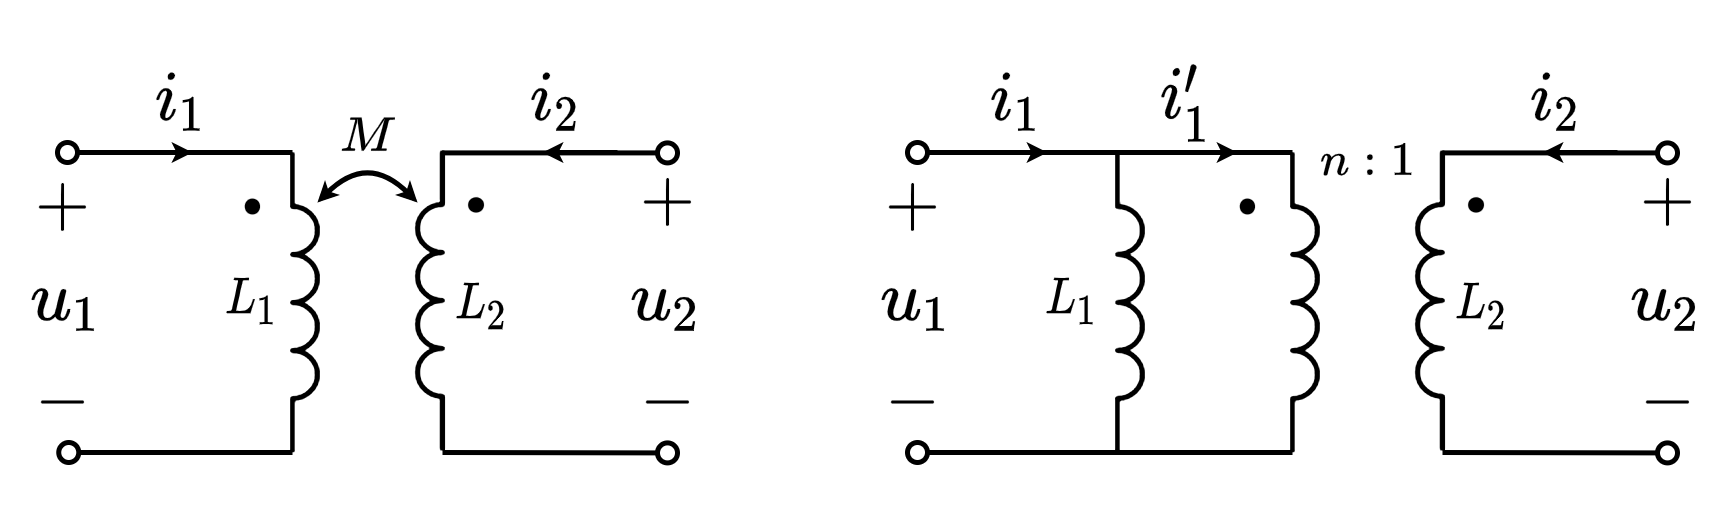

The diagram above was exported from draw.io. Its source (the exported page's mxGraphModel, read from the mxfile embedded in the PNG):
<mxGraphModel dx="449" dy="326" grid="1" gridSize="5" guides="1" tooltips="1" connect="1" arrows="1" fold="1" page="1" pageScale="1" pageWidth="827" pageHeight="1169" math="1" shadow="0">
  <root>
    <mxCell id="0" />
    <mxCell id="1" parent="0" />
    <mxCell id="27SKs51xHxYA8YTg16wp-24" value="" style="pointerEvents=1;verticalLabelPosition=bottom;shadow=0;dashed=0;align=center;html=1;verticalAlign=top;shape=mxgraph.electrical.inductors.inductor_3;direction=south;deletable=1;fixDash=0;snapToPoint=0;comic=0;sketch=0;strokeWidth=1;" vertex="1" parent="1">
      <mxGeometry x="405" y="260" width="5" height="60" as="geometry" />
    </mxCell>
    <mxCell id="27SKs51xHxYA8YTg16wp-4" value="" style="pointerEvents=1;verticalLabelPosition=bottom;shadow=0;dashed=0;align=center;html=1;verticalAlign=top;shape=mxgraph.electrical.inductors.inductor_3;direction=south;deletable=1;fixDash=0;snapToPoint=0;comic=0;sketch=0;strokeWidth=1;" vertex="1" parent="1">
      <mxGeometry x="440" y="260" width="5" height="60" as="geometry" />
    </mxCell>
    <mxCell id="EXZ0jSH6nmQkh8uxzPcn-27" value="$$M$$" style="text;html=1;resizable=1;autosize=1;align=center;verticalAlign=middle;points=[];fillColor=none;strokeColor=none;rounded=0;fontFamily=simsun;fontSize=10;movable=1;rotatable=1;deletable=1;editable=1;connectable=0;" parent="1" vertex="1">
      <mxGeometry x="245" y="248" width="20" height="15" as="geometry" />
    </mxCell>
    <mxCell id="EXZ0jSH6nmQkh8uxzPcn-18" value="$$i_1$$" style="text;html=1;resizable=0;autosize=1;align=center;verticalAlign=middle;points=[];fillColor=none;strokeColor=none;rounded=0;fontSize=12;connectable=0;" parent="1" vertex="1">
      <mxGeometry x="190" y="240" width="55" height="20" as="geometry" />
    </mxCell>
    <mxCell id="EXZ0jSH6nmQkh8uxzPcn-19" value="$$i_2$$" style="text;html=1;resizable=0;autosize=1;align=center;verticalAlign=middle;points=[];fillColor=none;strokeColor=none;rounded=0;fontSize=12;connectable=0;" parent="1" vertex="1">
      <mxGeometry x="265" y="239.57999999999998" width="55" height="20" as="geometry" />
    </mxCell>
    <mxCell id="EXZ0jSH6nmQkh8uxzPcn-1" value="" style="pointerEvents=1;verticalLabelPosition=bottom;shadow=0;dashed=0;align=center;html=1;verticalAlign=top;shape=mxgraph.electrical.inductors.inductor_3;direction=south;deletable=1;fixDash=0;snapToPoint=0;comic=0;sketch=0;strokeWidth=1;" parent="1" vertex="1">
      <mxGeometry x="240" y="260" width="5" height="60" as="geometry" />
    </mxCell>
    <mxCell id="EXZ0jSH6nmQkh8uxzPcn-2" value="" style="endArrow=none;html=1;rounded=0;startArrow=oval;startFill=0;endSize=4;startSize=4;deletable=1;fixDash=0;snapToPoint=0;" parent="1" edge="1">
      <mxGeometry width="50" height="50" relative="1" as="geometry">
        <mxPoint x="195" y="260" as="sourcePoint" />
        <mxPoint x="240" y="260" as="targetPoint" />
      </mxGeometry>
    </mxCell>
    <mxCell id="EXZ0jSH6nmQkh8uxzPcn-3" value="" style="endArrow=none;html=1;rounded=0;startArrow=oval;startFill=0;endSize=4;startSize=4;deletable=1;fixDash=0;snapToPoint=0;" parent="1" edge="1">
      <mxGeometry width="50" height="50" relative="1" as="geometry">
        <mxPoint x="195.25" y="320" as="sourcePoint" />
        <mxPoint x="240" y="320" as="targetPoint" />
      </mxGeometry>
    </mxCell>
    <mxCell id="EXZ0jSH6nmQkh8uxzPcn-4" value="$$\cdot$$" style="text;html=1;resizable=1;autosize=1;align=center;verticalAlign=middle;points=[];fillColor=none;strokeColor=none;rounded=0;fontSize=20;movable=1;rotatable=1;deletable=1;editable=1;connectable=0;fixDash=0;snapToPoint=0;" parent="1" vertex="1">
      <mxGeometry x="221" y="263" width="21" height="14" as="geometry" />
    </mxCell>
    <mxCell id="EXZ0jSH6nmQkh8uxzPcn-5" value="" style="pointerEvents=1;verticalLabelPosition=bottom;shadow=0;dashed=0;align=center;html=1;verticalAlign=top;shape=mxgraph.electrical.inductors.inductor_3;direction=north;deletable=1;fixDash=0;snapToPoint=0;" parent="1" vertex="1">
      <mxGeometry x="265" y="259.58" width="5" height="60" as="geometry" />
    </mxCell>
    <mxCell id="EXZ0jSH6nmQkh8uxzPcn-6" value="" style="endArrow=none;html=1;rounded=0;startArrow=oval;startFill=0;endSize=4;startSize=4;deletable=1;fixDash=0;snapToPoint=0;" parent="1" edge="1">
      <mxGeometry width="50" height="50" relative="1" as="geometry">
        <mxPoint x="315" y="260.0799999999999" as="sourcePoint" />
        <mxPoint x="270" y="260.0799999999999" as="targetPoint" />
      </mxGeometry>
    </mxCell>
    <mxCell id="EXZ0jSH6nmQkh8uxzPcn-7" value="" style="endArrow=none;html=1;rounded=0;startArrow=oval;startFill=0;endSize=4;startSize=4;deletable=1;fixDash=0;snapToPoint=0;" parent="1" edge="1">
      <mxGeometry width="50" height="50" relative="1" as="geometry">
        <mxPoint x="315" y="320.0799999999999" as="sourcePoint" />
        <mxPoint x="270" y="320" as="targetPoint" />
      </mxGeometry>
    </mxCell>
    <mxCell id="EXZ0jSH6nmQkh8uxzPcn-8" value="$$\cdot$$" style="text;html=1;resizable=1;autosize=1;align=center;verticalAlign=middle;points=[];fillColor=none;strokeColor=none;rounded=0;fontSize=20;movable=1;rotatable=1;deletable=1;editable=1;connectable=0;direction=south;rotation=90;fixDash=0;snapToPoint=0;" parent="1" vertex="1">
      <mxGeometry x="272" y="260" width="14" height="21" as="geometry" />
    </mxCell>
    <mxCell id="EXZ0jSH6nmQkh8uxzPcn-10" value="$$u_1$$" style="text;html=1;resizable=1;autosize=1;align=center;verticalAlign=middle;points=[];fillColor=none;strokeColor=none;rounded=0;fontSize=12;movable=1;rotatable=1;deletable=1;editable=1;connectable=0;fixDash=0;snapToPoint=0;" parent="1" vertex="1">
      <mxGeometry x="185" y="280" width="20" height="20" as="geometry" />
    </mxCell>
    <mxCell id="EXZ0jSH6nmQkh8uxzPcn-11" value="$$u_2$$" style="text;html=1;resizable=1;autosize=1;align=center;verticalAlign=middle;points=[];fillColor=none;strokeColor=none;rounded=0;fontSize=12;movable=1;rotatable=1;deletable=1;editable=1;connectable=0;" parent="1" vertex="1">
      <mxGeometry x="305" y="279.58" width="20" height="20" as="geometry" />
    </mxCell>
    <mxCell id="EXZ0jSH6nmQkh8uxzPcn-12" value="$$+$$" style="text;html=1;resizable=1;autosize=1;align=center;verticalAlign=middle;points=[];fillColor=none;strokeColor=none;rounded=0;fontSize=12;movable=1;rotatable=1;deletable=1;editable=1;connectable=0;fixDash=0;snapToPoint=0;" parent="1" vertex="1">
      <mxGeometry x="182.5" y="261" width="22.5" height="20" as="geometry" />
    </mxCell>
    <mxCell id="EXZ0jSH6nmQkh8uxzPcn-13" value="$$+$$" style="text;html=1;resizable=1;autosize=1;align=center;verticalAlign=middle;points=[];fillColor=none;strokeColor=none;rounded=0;fontSize=12;movable=1;rotatable=1;deletable=1;editable=1;connectable=0;fixDash=0;snapToPoint=0;" parent="1" vertex="1">
      <mxGeometry x="303.75" y="259.58" width="22.5" height="20" as="geometry" />
    </mxCell>
    <mxCell id="EXZ0jSH6nmQkh8uxzPcn-14" value="$$-$$" style="text;html=1;resizable=1;autosize=1;align=center;verticalAlign=middle;points=[];fillColor=none;strokeColor=none;rounded=0;fontSize=12;movable=1;rotatable=1;deletable=1;editable=1;connectable=0;fixDash=0;snapToPoint=0;" parent="1" vertex="1">
      <mxGeometry x="185" y="300" width="18.5" height="20" as="geometry" />
    </mxCell>
    <mxCell id="EXZ0jSH6nmQkh8uxzPcn-15" value="$$-$$" style="text;html=1;resizable=1;autosize=1;align=center;verticalAlign=middle;points=[];fillColor=none;strokeColor=none;rounded=0;fontSize=12;movable=1;rotatable=1;deletable=1;editable=1;connectable=0;fixDash=0;snapToPoint=0;" parent="1" vertex="1">
      <mxGeometry x="305.75" y="300" width="18.5" height="20" as="geometry" />
    </mxCell>
    <mxCell id="EXZ0jSH6nmQkh8uxzPcn-16" value="" style="endArrow=classic;html=1;rounded=0;fontSize=12;startSize=4;endSize=1;strokeWidth=1;jumpSize=6;" parent="1" edge="1">
      <mxGeometry width="50" height="50" relative="1" as="geometry">
        <mxPoint x="305" y="260" as="sourcePoint" />
        <mxPoint x="290" y="260" as="targetPoint" />
      </mxGeometry>
    </mxCell>
    <mxCell id="EXZ0jSH6nmQkh8uxzPcn-17" value="" style="endArrow=classic;html=1;rounded=0;fontSize=12;startSize=4;endSize=1;strokeWidth=1;jumpSize=6;" parent="1" edge="1">
      <mxGeometry width="50" height="50" relative="1" as="geometry">
        <mxPoint x="205" y="260" as="sourcePoint" />
        <mxPoint x="220" y="260" as="targetPoint" />
      </mxGeometry>
    </mxCell>
    <mxCell id="EXZ0jSH6nmQkh8uxzPcn-21" value="$$L_1$$" style="text;html=1;align=center;verticalAlign=middle;resizable=1;points=[];autosize=1;strokeColor=none;fillColor=none;movable=1;rotatable=1;deletable=1;editable=1;connectable=1;fontSize=8;" parent="1" vertex="1">
      <mxGeometry x="223.5" y="282.5" width="16" height="15" as="geometry" />
    </mxCell>
    <mxCell id="EXZ0jSH6nmQkh8uxzPcn-22" value="$$L_2$$" style="text;html=1;align=center;verticalAlign=middle;resizable=1;points=[];autosize=1;strokeColor=none;fillColor=none;movable=1;rotatable=1;deletable=1;editable=1;connectable=1;fontSize=8;" parent="1" vertex="1">
      <mxGeometry x="270" y="280.5" width="15" height="20" as="geometry" />
    </mxCell>
    <mxCell id="EXZ0jSH6nmQkh8uxzPcn-26" value="" style="curved=1;endArrow=classic;html=1;rounded=0;fontFamily=simsun;fontSize=14;startSize=1;endSize=1;startArrow=classic;startFill=1;" parent="1" edge="1">
      <mxGeometry width="50" height="50" relative="1" as="geometry">
        <mxPoint x="245" y="270" as="sourcePoint" />
        <mxPoint x="265" y="270" as="targetPoint" />
        <Array as="points">
          <mxPoint x="255" y="260" />
        </Array>
      </mxGeometry>
    </mxCell>
    <mxCell id="27SKs51xHxYA8YTg16wp-2" value="$$i_1'$$" style="text;html=1;resizable=1;autosize=1;align=center;verticalAlign=middle;points=[];fillColor=none;strokeColor=none;rounded=0;fontSize=12;connectable=1;movable=1;rotatable=1;deletable=1;editable=1;" vertex="1" parent="1">
      <mxGeometry x="410" y="240" width="17" height="20" as="geometry" />
    </mxCell>
    <mxCell id="27SKs51xHxYA8YTg16wp-3" value="$$i_2$$" style="text;html=1;resizable=0;autosize=1;align=center;verticalAlign=middle;points=[];fillColor=none;strokeColor=none;rounded=0;fontSize=12;connectable=0;" vertex="1" parent="1">
      <mxGeometry x="465" y="239.57999999999998" width="55" height="20" as="geometry" />
    </mxCell>
    <mxCell id="27SKs51xHxYA8YTg16wp-5" value="" style="endArrow=none;html=1;rounded=0;startArrow=oval;startFill=0;endSize=4;startSize=4;deletable=1;fixDash=0;snapToPoint=0;" edge="1" parent="1">
      <mxGeometry width="50" height="50" relative="1" as="geometry">
        <mxPoint x="365" y="260" as="sourcePoint" />
        <mxPoint x="440" y="260" as="targetPoint" />
      </mxGeometry>
    </mxCell>
    <mxCell id="27SKs51xHxYA8YTg16wp-6" value="" style="endArrow=none;html=1;rounded=0;startArrow=oval;startFill=0;endSize=4;startSize=4;deletable=1;fixDash=0;snapToPoint=0;" edge="1" parent="1">
      <mxGeometry width="50" height="50" relative="1" as="geometry">
        <mxPoint x="365" y="320" as="sourcePoint" />
        <mxPoint x="440" y="320" as="targetPoint" />
      </mxGeometry>
    </mxCell>
    <mxCell id="27SKs51xHxYA8YTg16wp-7" value="$$\cdot$$" style="text;html=1;resizable=1;autosize=1;align=center;verticalAlign=middle;points=[];fillColor=none;strokeColor=none;rounded=0;fontSize=20;movable=1;rotatable=1;deletable=1;editable=1;connectable=0;fixDash=0;snapToPoint=0;" vertex="1" parent="1">
      <mxGeometry x="421" y="263" width="21" height="14" as="geometry" />
    </mxCell>
    <mxCell id="27SKs51xHxYA8YTg16wp-8" value="" style="pointerEvents=1;verticalLabelPosition=bottom;shadow=0;dashed=0;align=center;html=1;verticalAlign=top;shape=mxgraph.electrical.inductors.inductor_3;direction=north;deletable=1;fixDash=0;snapToPoint=0;" vertex="1" parent="1">
      <mxGeometry x="465" y="259.58" width="5" height="60" as="geometry" />
    </mxCell>
    <mxCell id="27SKs51xHxYA8YTg16wp-9" value="" style="endArrow=none;html=1;rounded=0;startArrow=oval;startFill=0;endSize=4;startSize=4;deletable=1;fixDash=0;snapToPoint=0;" edge="1" parent="1">
      <mxGeometry width="50" height="50" relative="1" as="geometry">
        <mxPoint x="515" y="260.0799999999999" as="sourcePoint" />
        <mxPoint x="470" y="260.0799999999999" as="targetPoint" />
      </mxGeometry>
    </mxCell>
    <mxCell id="27SKs51xHxYA8YTg16wp-10" value="" style="endArrow=none;html=1;rounded=0;startArrow=oval;startFill=0;endSize=4;startSize=4;deletable=1;fixDash=0;snapToPoint=0;" edge="1" parent="1">
      <mxGeometry width="50" height="50" relative="1" as="geometry">
        <mxPoint x="515" y="320.0799999999999" as="sourcePoint" />
        <mxPoint x="470" y="320" as="targetPoint" />
      </mxGeometry>
    </mxCell>
    <mxCell id="27SKs51xHxYA8YTg16wp-11" value="$$\cdot$$" style="text;html=1;resizable=1;autosize=1;align=center;verticalAlign=middle;points=[];fillColor=none;strokeColor=none;rounded=0;fontSize=20;movable=1;rotatable=1;deletable=1;editable=1;connectable=0;direction=south;rotation=90;fixDash=0;snapToPoint=0;" vertex="1" parent="1">
      <mxGeometry x="472" y="260" width="14" height="21" as="geometry" />
    </mxCell>
    <mxCell id="27SKs51xHxYA8YTg16wp-12" value="$$u_1$$" style="text;html=1;resizable=1;autosize=1;align=center;verticalAlign=middle;points=[];fillColor=none;strokeColor=none;rounded=0;fontSize=12;movable=1;rotatable=1;deletable=1;editable=1;connectable=0;fixDash=0;snapToPoint=0;" vertex="1" parent="1">
      <mxGeometry x="355" y="280" width="20" height="20" as="geometry" />
    </mxCell>
    <mxCell id="27SKs51xHxYA8YTg16wp-13" value="$$u_2$$" style="text;html=1;resizable=1;autosize=1;align=center;verticalAlign=middle;points=[];fillColor=none;strokeColor=none;rounded=0;fontSize=12;movable=1;rotatable=1;deletable=1;editable=1;connectable=0;" vertex="1" parent="1">
      <mxGeometry x="505" y="279.58" width="20" height="20" as="geometry" />
    </mxCell>
    <mxCell id="27SKs51xHxYA8YTg16wp-14" value="$$+$$" style="text;html=1;resizable=1;autosize=1;align=center;verticalAlign=middle;points=[];fillColor=none;strokeColor=none;rounded=0;fontSize=12;movable=1;rotatable=1;deletable=1;editable=1;connectable=0;fixDash=0;snapToPoint=0;" vertex="1" parent="1">
      <mxGeometry x="352.5" y="261" width="22.5" height="20" as="geometry" />
    </mxCell>
    <mxCell id="27SKs51xHxYA8YTg16wp-15" value="$$+$$" style="text;html=1;resizable=1;autosize=1;align=center;verticalAlign=middle;points=[];fillColor=none;strokeColor=none;rounded=0;fontSize=12;movable=1;rotatable=1;deletable=1;editable=1;connectable=0;fixDash=0;snapToPoint=0;" vertex="1" parent="1">
      <mxGeometry x="503.75" y="259.58" width="22.5" height="20" as="geometry" />
    </mxCell>
    <mxCell id="27SKs51xHxYA8YTg16wp-16" value="$$-$$" style="text;html=1;resizable=1;autosize=1;align=center;verticalAlign=middle;points=[];fillColor=none;strokeColor=none;rounded=0;fontSize=12;movable=1;rotatable=1;deletable=1;editable=1;connectable=0;fixDash=0;snapToPoint=0;" vertex="1" parent="1">
      <mxGeometry x="355" y="300" width="18.5" height="20" as="geometry" />
    </mxCell>
    <mxCell id="27SKs51xHxYA8YTg16wp-17" value="$$-$$" style="text;html=1;resizable=1;autosize=1;align=center;verticalAlign=middle;points=[];fillColor=none;strokeColor=none;rounded=0;fontSize=12;movable=1;rotatable=1;deletable=1;editable=1;connectable=0;fixDash=0;snapToPoint=0;" vertex="1" parent="1">
      <mxGeometry x="505.75" y="300" width="18.5" height="20" as="geometry" />
    </mxCell>
    <mxCell id="27SKs51xHxYA8YTg16wp-18" value="" style="endArrow=classic;html=1;rounded=0;fontSize=12;startSize=4;endSize=1;strokeWidth=1;jumpSize=6;" edge="1" parent="1">
      <mxGeometry width="50" height="50" relative="1" as="geometry">
        <mxPoint x="505" y="260" as="sourcePoint" />
        <mxPoint x="490" y="260" as="targetPoint" />
      </mxGeometry>
    </mxCell>
    <mxCell id="27SKs51xHxYA8YTg16wp-19" value="" style="endArrow=classic;html=1;rounded=0;fontSize=12;startSize=4;endSize=1;strokeWidth=1;jumpSize=6;" edge="1" parent="1">
      <mxGeometry width="50" height="50" relative="1" as="geometry">
        <mxPoint x="419" y="260" as="sourcePoint" />
        <mxPoint x="429" y="260" as="targetPoint" />
      </mxGeometry>
    </mxCell>
    <mxCell id="27SKs51xHxYA8YTg16wp-21" value="$$L_2$$" style="text;html=1;align=center;verticalAlign=middle;resizable=1;points=[];autosize=1;strokeColor=none;fillColor=none;movable=1;rotatable=1;deletable=1;editable=1;connectable=1;fontSize=8;" vertex="1" parent="1">
      <mxGeometry x="470" y="280.5" width="15" height="20" as="geometry" />
    </mxCell>
    <mxCell id="27SKs51xHxYA8YTg16wp-23" value="$$n:1$$" style="text;html=1;align=center;verticalAlign=middle;resizable=1;points=[];autosize=1;strokeColor=none;fillColor=none;fontSize=8;movable=1;rotatable=1;deletable=1;editable=1;connectable=1;" vertex="1" parent="1">
      <mxGeometry x="440" y="255" width="30" height="14.58" as="geometry" />
    </mxCell>
    <mxCell id="27SKs51xHxYA8YTg16wp-25" value="$$L_1$$" style="text;html=1;align=center;verticalAlign=middle;resizable=1;points=[];autosize=1;strokeColor=none;fillColor=none;movable=1;rotatable=1;deletable=1;editable=1;connectable=1;fontSize=8;" vertex="1" parent="1">
      <mxGeometry x="388.5" y="282.5" width="16" height="15" as="geometry" />
    </mxCell>
    <mxCell id="27SKs51xHxYA8YTg16wp-28" value="$$i_1$$" style="text;html=1;resizable=1;autosize=1;align=center;verticalAlign=middle;points=[];fillColor=none;strokeColor=none;rounded=0;fontSize=12;connectable=1;movable=1;rotatable=1;deletable=1;editable=1;" vertex="1" parent="1">
      <mxGeometry x="377" y="239.62" width="15" height="20" as="geometry" />
    </mxCell>
    <mxCell id="27SKs51xHxYA8YTg16wp-29" value="" style="endArrow=classic;html=1;rounded=0;fontSize=12;startSize=4;endSize=1;strokeWidth=1;jumpSize=6;" edge="1" parent="1">
      <mxGeometry width="50" height="50" relative="1" as="geometry">
        <mxPoint x="381" y="260" as="sourcePoint" />
        <mxPoint x="391" y="260" as="targetPoint" />
      </mxGeometry>
    </mxCell>
  </root>
</mxGraphModel>